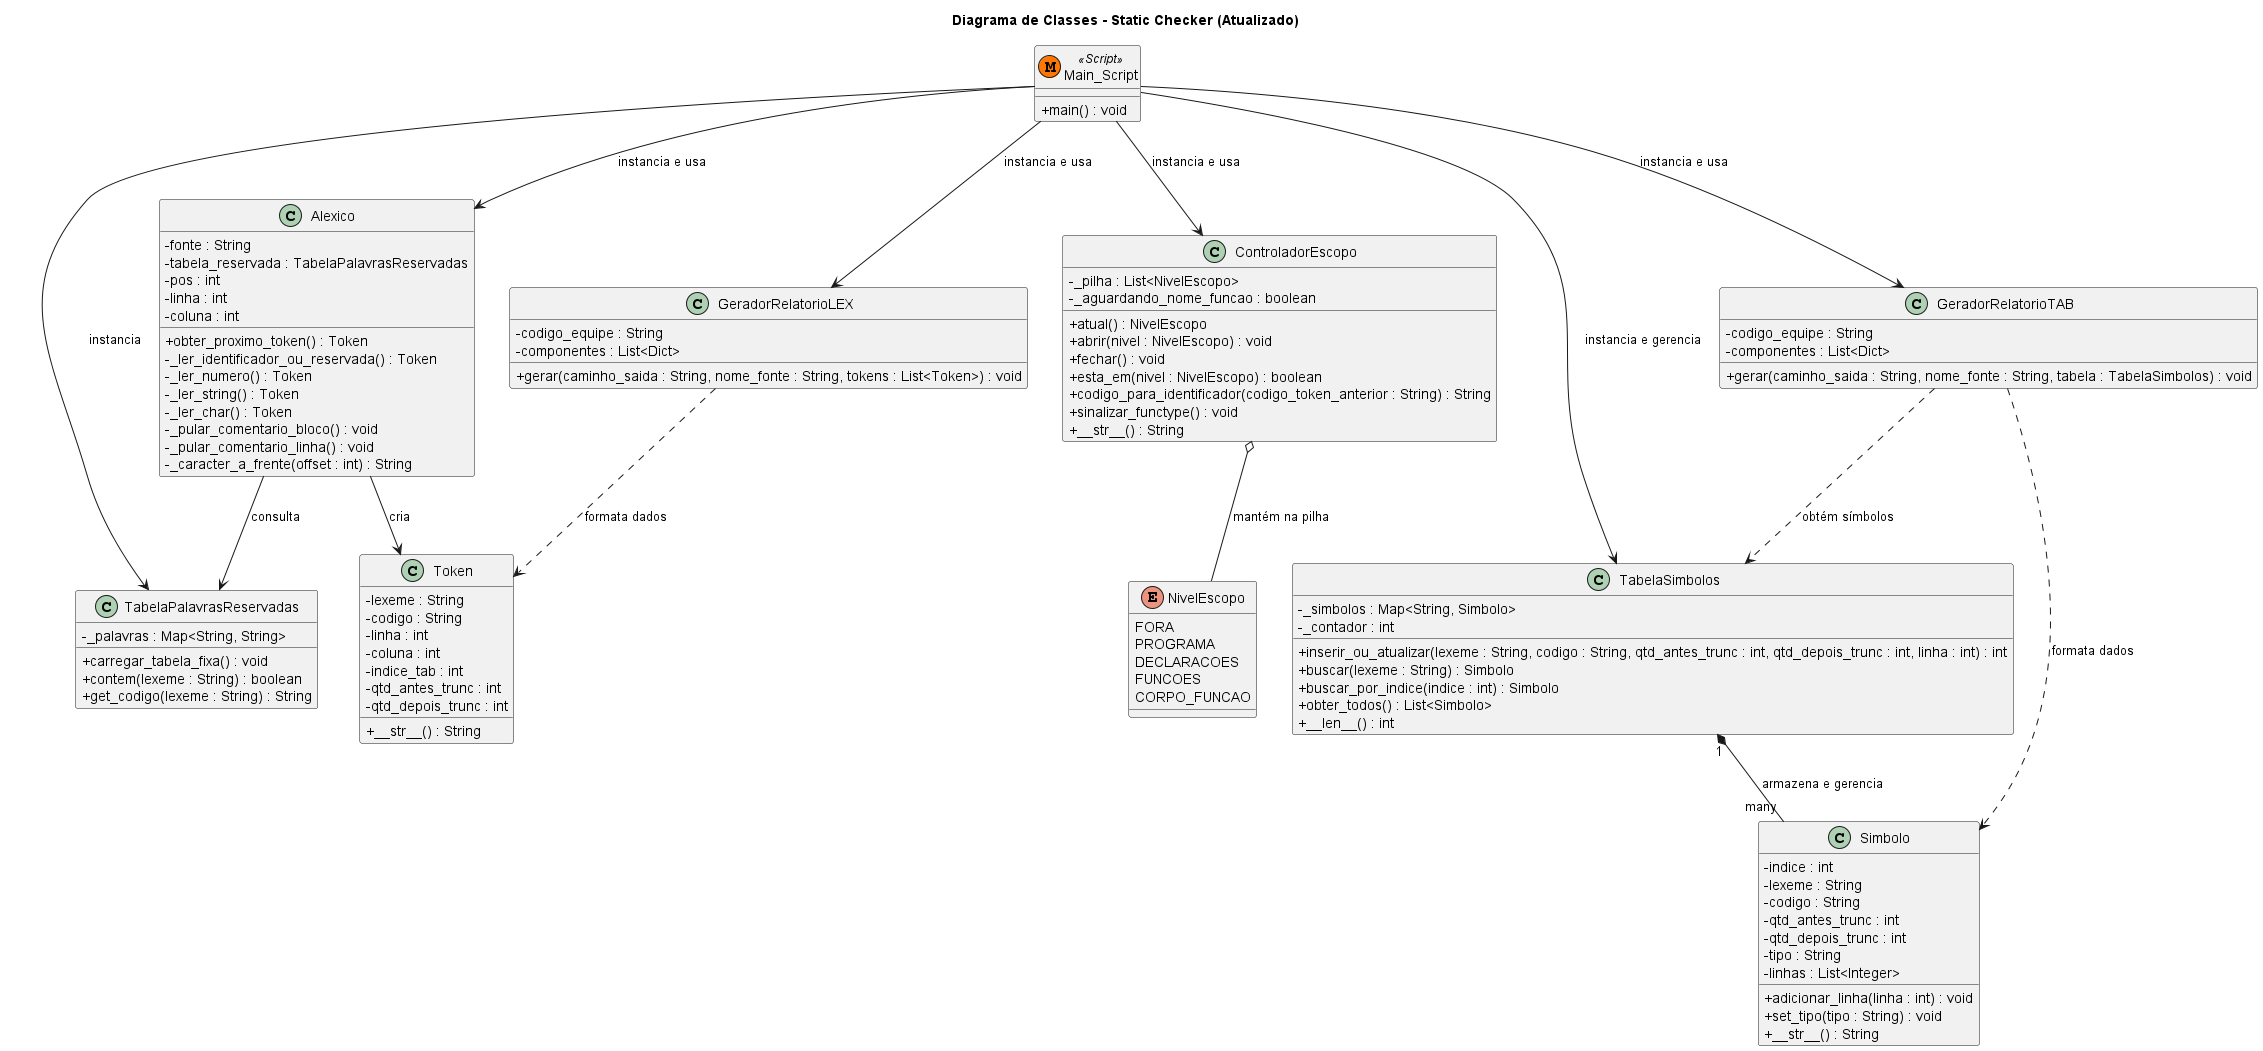

The diagram above was rendered by PlantUML. Its source (embedded in the PNG):
@startuml
skinparam classAttributeIconSize 0
skinparam theme simple

title Diagrama de Classes - Static Checker (Atualizado)

class Main_Script << (M, #FF7700) Script >> {
    + main() : void
}

class Alexico {
    - fonte : String
    - tabela_reservada : TabelaPalavrasReservadas
    - pos : int
    - linha : int
    - coluna : int
    + obter_proximo_token() : Token
    - _ler_identificador_ou_reservada() : Token
    - _ler_numero() : Token
    - _ler_string() : Token
    - _ler_char() : Token
    - _pular_comentario_bloco() : void
    - _pular_comentario_linha() : void
    - _caracter_a_frente(offset : int) : String
}

enum NivelEscopo {
    FORA
    PROGRAMA
    DECLARACOES
    FUNCOES
    CORPO_FUNCAO
}

class ControladorEscopo {
    - _pilha : List<NivelEscopo>
    - _aguardando_nome_funcao : boolean
    + atual() : NivelEscopo
    + abrir(nivel : NivelEscopo) : void
    + fechar() : void
    + esta_em(nivel : NivelEscopo) : boolean
    + codigo_para_identificador(codigo_token_anterior : String) : String
    + sinalizar_functype() : void
    + __str__() : String
}

class Token {
    - lexeme : String
    - codigo : String
    - linha : int
    - coluna : int
    - indice_tab : int
    - qtd_antes_trunc : int
    - qtd_depois_trunc : int
    + __str__() : String
}

class TabelaPalavrasReservadas {
    - _palavras : Map<String, String>
    + carregar_tabela_fixa() : void
    + contem(lexeme : String) : boolean
    + get_codigo(lexeme : String) : String
}

class TabelaSimbolos {
    - _simbolos : Map<String, Simbolo>
    - _contador : int
    + inserir_ou_atualizar(lexeme : String, codigo : String, qtd_antes_trunc : int, qtd_depois_trunc : int, linha : int) : int
    + buscar(lexeme : String) : Simbolo
    + buscar_por_indice(indice : int) : Simbolo
    + obter_todos() : List<Simbolo>
    + __len__() : int
}

class Simbolo {
    - indice : int
    - lexeme : String
    - codigo : String
    - qtd_antes_trunc : int
    - qtd_depois_trunc : int
    - tipo : String
    - linhas : List<Integer>
    + adicionar_linha(linha : int) : void
    + set_tipo(tipo : String) : void
    + __str__() : String
}

class GeradorRelatorioLEX {
    - codigo_equipe : String
    - componentes : List<Dict>
    + gerar(caminho_saida : String, nome_fonte : String, tokens : List<Token>) : void
}

class GeradorRelatorioTAB {
    - codigo_equipe : String
    - componentes : List<Dict>
    + gerar(caminho_saida : String, nome_fonte : String, tabela : TabelaSimbolos) : void
}

' Relacionamentos
Main_Script --> Alexico : "instancia e usa"
Main_Script --> TabelaSimbolos : "instancia e gerencia"
Main_Script --> TabelaPalavrasReservadas : "instancia"
Main_Script --> ControladorEscopo : "instancia e usa"
Main_Script --> GeradorRelatorioLEX : "instancia e usa"
Main_Script --> GeradorRelatorioTAB : "instancia e usa"

ControladorEscopo o-- NivelEscopo : "mantém na pilha"

Alexico --> Token : "cria"
Alexico --> TabelaPalavrasReservadas : "consulta"

TabelaSimbolos "1" *-- "many" Simbolo : "armazena e gerencia"

GeradorRelatorioLEX ..> Token : "formata dados"
GeradorRelatorioTAB ..> Simbolo : "formata dados"
GeradorRelatorioTAB ..> TabelaSimbolos : "obtém símbolos"

@enduml